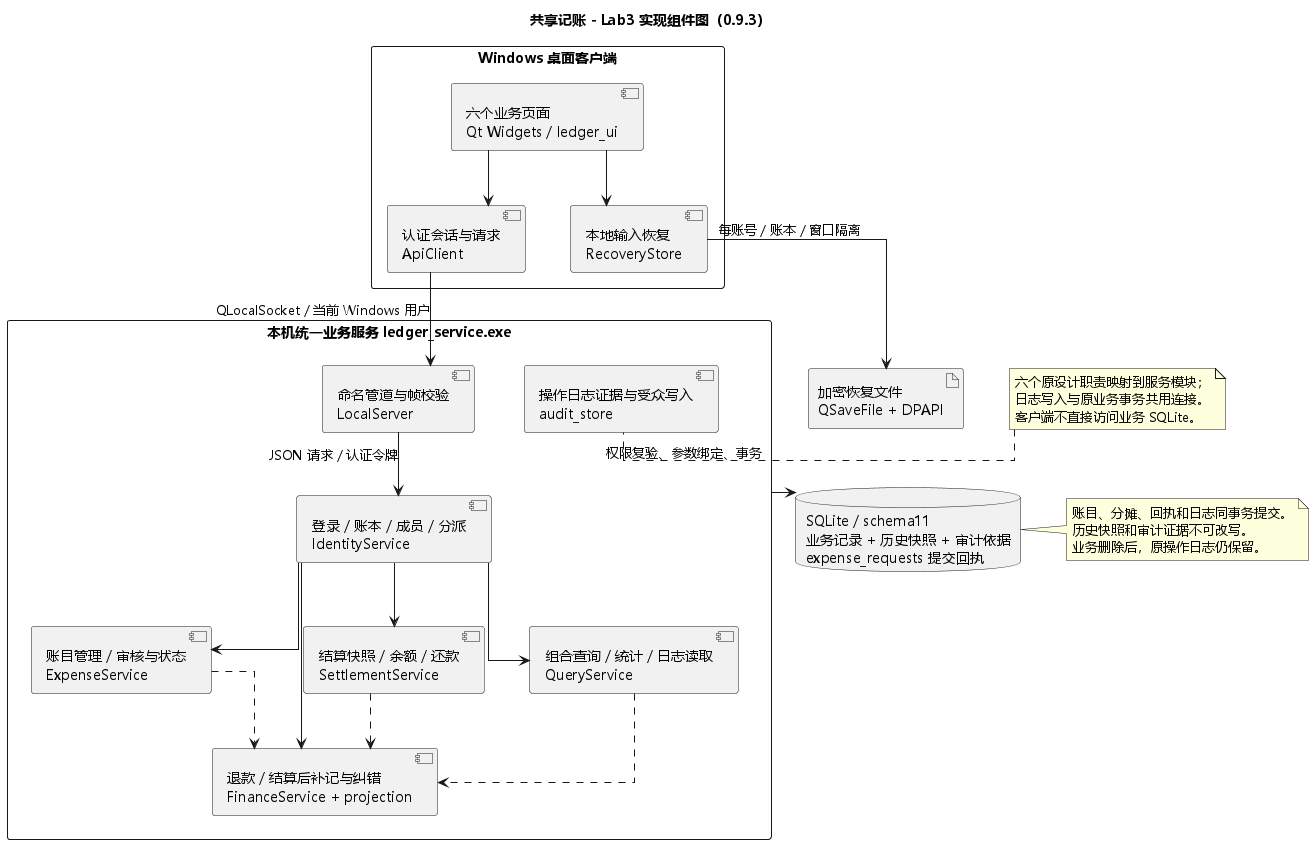

The diagram above was rendered by PlantUML. Its source (embedded in the PNG):
@startuml
skinparam backgroundColor white
skinparam shadowing false
skinparam defaultFontName Microsoft YaHei
skinparam componentStyle uml2
skinparam packageStyle rectangle
skinparam linetype ortho
skinparam nodesep 45
skinparam ranksep 55
top to bottom direction
title 共享记账 - Lab3 实现组件图（0.9.3）

package "Windows 桌面客户端" as Client {
  component "六个业务页面\nQt Widgets / ledger_ui" as UI
  component "本地输入恢复\nRecoveryStore" as Recovery
  component "认证会话与请求\nApiClient" as API
  UI --> Recovery
  UI --> API
}
artifact "加密恢复文件\nQSaveFile + DPAPI" as Files
Recovery --> Files : 每账号 / 账本 / 窗口隔离

package "本机统一业务服务 ledger_service.exe" as Server {
  component "命名管道与帧校验\nLocalServer" as IPC
  component "登录 / 账本 / 成员 / 分派\nIdentityService" as Identity
  component "账目管理 / 审核与状态\nExpenseService" as Expense
  component "退款 / 结算后补记与纠错\nFinanceService + projection" as Finance
  component "结算快照 / 余额 / 还款\nSettlementService" as Settlement
  component "组合查询 / 统计 / 日志读取\nQueryService" as Query
  component "操作日志证据与受众写入\naudit_store" as Audit
  IPC --> Identity : JSON 请求 / 认证令牌
  Identity --> Expense
  Identity --> Finance
  Identity --> Settlement
  Identity --> Query
  Expense ..> Finance
  Settlement ..> Finance
  Query ..> Finance
}
database "SQLite / schema11\n业务记录 + 历史快照 + 审计依据\nexpense_requests 提交回执" as DB
API --> IPC : QLocalSocket / 当前 Windows 用户
Server --> DB : 权限复验、参数绑定、事务
Files -[hidden]-> DB
note right of DB
  账目、分摊、回执和日志同事务提交。
  历史快照和审计证据不可改写。
  业务删除后，原操作日志仍保留。
end note
note left of Audit
  六个原设计职责映射到服务模块；
  日志写入与原业务事务共用连接。
  客户端不直接访问业务 SQLite。
end note
@enduml